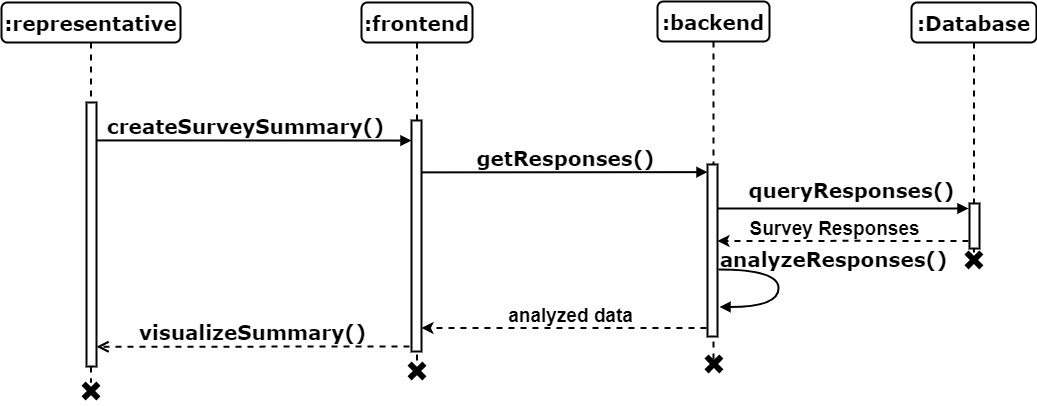

The diagram above was exported from draw.io. Its source (the exported page's mxGraphModel, read from the mxfile embedded in the PNG):
<mxGraphModel dx="1909" dy="1331" grid="0" gridSize="10" guides="1" tooltips="1" connect="1" arrows="1" fold="1" page="0" pageScale="1" pageWidth="1100" pageHeight="850" background="none" math="0" shadow="0">
  <root>
    <mxCell id="0" />
    <mxCell id="1" parent="0" />
    <mxCell id="2" value="createSurveySummary()" style="html=1;verticalAlign=bottom;endArrow=block;entryX=0;entryY=0;labelBackgroundColor=none;fontFamily=Verdana;fontSize=20;edgeStyle=elbowEdgeStyle;elbow=vertical;strokeWidth=2;fontStyle=1;" edge="1" parent="1">
      <mxGeometry x="-0.0537" relative="1" as="geometry">
        <mxPoint x="140" y="6069.929824561404" as="sourcePoint" />
        <mxPoint x="455" y="6070" as="targetPoint" />
        <mxPoint as="offset" />
      </mxGeometry>
    </mxCell>
    <mxCell id="3" value=":frontend" style="shape=umlLifeline;perimeter=lifelinePerimeter;whiteSpace=wrap;html=1;container=1;collapsible=0;recursiveResize=0;outlineConnect=0;rounded=1;shadow=0;comic=0;labelBackgroundColor=none;strokeWidth=2;fontFamily=Verdana;fontSize=20;align=center;fontStyle=1" vertex="1" parent="1">
      <mxGeometry x="405" y="5932" width="111" height="359" as="geometry" />
    </mxCell>
    <mxCell id="4" value="" style="html=1;points=[];perimeter=orthogonalPerimeter;rounded=0;shadow=0;comic=0;labelBackgroundColor=none;strokeWidth=2;fontFamily=Verdana;fontSize=20;align=center;fontStyle=1;whiteSpace=wrap;" vertex="1" parent="3">
      <mxGeometry x="50" y="118" width="10" height="231" as="geometry" />
    </mxCell>
    <mxCell id="5" value=":backend" style="shape=umlLifeline;perimeter=lifelinePerimeter;whiteSpace=wrap;html=1;container=1;collapsible=0;recursiveResize=0;outlineConnect=0;rounded=1;shadow=0;comic=0;labelBackgroundColor=none;strokeWidth=2;fontFamily=Verdana;fontSize=20;align=center;fontStyle=1" vertex="1" parent="1">
      <mxGeometry x="701" y="5931" width="112" height="361" as="geometry" />
    </mxCell>
    <mxCell id="6" value="" style="html=1;points=[];perimeter=orthogonalPerimeter;rounded=0;shadow=0;comic=0;labelBackgroundColor=none;strokeWidth=2;fontFamily=Verdana;fontSize=20;align=center;fontStyle=1;whiteSpace=wrap;" vertex="1" parent="5">
      <mxGeometry x="50" y="163" width="10" height="172" as="geometry" />
    </mxCell>
    <mxCell id="7" value="getResponses()" style="html=1;verticalAlign=bottom;endArrow=block;labelBackgroundColor=none;fontFamily=Verdana;fontSize=20;edgeStyle=elbowEdgeStyle;elbow=vertical;strokeWidth=2;fontStyle=1;exitX=0.961;exitY=0.818;exitDx=0;exitDy=0;exitPerimeter=0;" edge="1" parent="5">
      <mxGeometry x="0.0004" relative="1" as="geometry">
        <mxPoint x="-236.38999999999987" y="170.8699999999999" as="sourcePoint" />
        <mxPoint x="50" y="170" as="targetPoint" />
        <Array as="points" />
        <mxPoint as="offset" />
      </mxGeometry>
    </mxCell>
    <mxCell id="8" value=":Database" style="shape=umlLifeline;perimeter=lifelinePerimeter;whiteSpace=wrap;html=1;container=1;collapsible=0;recursiveResize=0;outlineConnect=0;rounded=1;shadow=0;comic=0;labelBackgroundColor=none;strokeWidth=2;fontFamily=Verdana;fontSize=20;align=center;fontStyle=1" vertex="1" parent="1">
      <mxGeometry x="955" y="5932" width="125" height="254" as="geometry" />
    </mxCell>
    <mxCell id="9" value=":representative" style="shape=umlLifeline;perimeter=lifelinePerimeter;whiteSpace=wrap;html=1;container=1;collapsible=0;recursiveResize=0;outlineConnect=0;rounded=1;shadow=0;comic=0;labelBackgroundColor=none;strokeWidth=2;fontFamily=Verdana;fontSize=20;align=center;fontStyle=1" vertex="1" parent="1">
      <mxGeometry x="45" y="5932" width="179" height="380" as="geometry" />
    </mxCell>
    <mxCell id="10" value="" style="html=1;points=[];perimeter=orthogonalPerimeter;rounded=0;shadow=0;comic=0;labelBackgroundColor=none;strokeWidth=2;fontFamily=Verdana;fontSize=20;align=center;fontStyle=1;whiteSpace=wrap;" vertex="1" parent="9">
      <mxGeometry x="85" y="100" width="10" height="264" as="geometry" />
    </mxCell>
    <mxCell id="11" value="" style="html=1;points=[];perimeter=orthogonalPerimeter;rounded=0;shadow=0;comic=0;labelBackgroundColor=none;strokeWidth=2;fontFamily=Verdana;fontSize=20;align=center;fontStyle=1;whiteSpace=wrap;" vertex="1" parent="1">
      <mxGeometry x="1013" y="6133" width="10" height="45" as="geometry" />
    </mxCell>
    <mxCell id="12" value="queryResponses()" style="html=1;verticalAlign=bottom;endArrow=block;labelBackgroundColor=none;fontFamily=Verdana;fontSize=20;edgeStyle=elbowEdgeStyle;elbow=vertical;strokeWidth=2;fontStyle=1;" edge="1" parent="1">
      <mxGeometry x="0.0629" y="4" relative="1" as="geometry">
        <mxPoint x="761" y="6138" as="sourcePoint" />
        <mxPoint x="1012" y="6138" as="targetPoint" />
        <Array as="points">
          <mxPoint x="923" y="6138" />
        </Array>
        <mxPoint as="offset" />
      </mxGeometry>
    </mxCell>
    <mxCell id="13" value="" style="shape=cross;whiteSpace=wrap;html=1;fillColor=#000000;rotation=45;strokeWidth=2;fontSize=20;" vertex="1" parent="1">
      <mxGeometry x="451" y="6291" width="19" height="19" as="geometry" />
    </mxCell>
    <mxCell id="14" value="" style="shape=cross;whiteSpace=wrap;html=1;fillColor=#000000;rotation=45;strokeWidth=2;fontSize=20;" vertex="1" parent="1">
      <mxGeometry x="125" y="6311" width="19" height="19" as="geometry" />
    </mxCell>
    <mxCell id="15" value="" style="shape=cross;whiteSpace=wrap;html=1;fillColor=#000000;rotation=45;strokeWidth=2;fontSize=20;" vertex="1" parent="1">
      <mxGeometry x="1007.9350288425444" y="6179.935028842545" width="19" height="19" as="geometry" />
    </mxCell>
    <mxCell id="16" value="" style="shape=cross;whiteSpace=wrap;html=1;fillColor=#000000;rotation=45;strokeWidth=2;fontSize=20;" vertex="1" parent="1">
      <mxGeometry x="747.9350288425444" y="6283.935028842545" width="19" height="19" as="geometry" />
    </mxCell>
    <mxCell id="17" value="" style="group" vertex="1" connectable="0" parent="1">
      <mxGeometry x="761" y="6141" width="251" height="35" as="geometry" />
    </mxCell>
    <mxCell id="18" style="edgeStyle=orthogonalEdgeStyle;rounded=0;orthogonalLoop=1;jettySize=auto;html=1;entryX=1;entryY=0.259;entryDx=0;entryDy=0;entryPerimeter=0;strokeWidth=2;dashed=1;" edge="1" parent="17">
      <mxGeometry relative="1" as="geometry">
        <mxPoint x="250.99999999999997" y="29.40000000000009" as="sourcePoint" />
        <mxPoint y="29.440000000000055" as="targetPoint" />
        <Array as="points">
          <mxPoint x="126.0627802690583" y="29" />
        </Array>
      </mxGeometry>
    </mxCell>
    <mxCell id="19" value="&lt;b&gt;&lt;font style=&quot;font-size: 19px;&quot;&gt;Survey Responses&lt;/font&gt;&lt;/b&gt;" style="text;html=1;align=center;verticalAlign=middle;resizable=0;points=[];autosize=1;strokeColor=none;fillColor=none;" vertex="1" parent="17">
      <mxGeometry x="22.511210762331835" width="188" height="35" as="geometry" />
    </mxCell>
    <mxCell id="20" value="analyzeResponses()" style="html=1;verticalAlign=bottom;endArrow=block;labelBackgroundColor=none;fontFamily=Verdana;fontSize=20;elbow=vertical;edgeStyle=orthogonalEdgeStyle;curved=1;exitX=1;exitY=0.14;exitPerimeter=0;strokeWidth=2;fontStyle=1;exitDx=0;exitDy=0;entryX=1.099;entryY=0.303;entryDx=0;entryDy=0;entryPerimeter=0;" edge="1" parent="1">
      <mxGeometry x="-0.1822" y="55" relative="1" as="geometry">
        <mxPoint x="762" y="6199" as="sourcePoint" />
        <mxPoint x="762.99" y="6236.49" as="targetPoint" />
        <Array as="points">
          <mxPoint x="822" y="6198.8" />
          <mxPoint x="822" y="6236.8" />
        </Array>
        <mxPoint as="offset" />
      </mxGeometry>
    </mxCell>
    <mxCell id="21" value="" style="group" vertex="1" connectable="0" parent="1">
      <mxGeometry x="465" y="6228" width="285" height="35" as="geometry" />
    </mxCell>
    <mxCell id="22" style="edgeStyle=orthogonalEdgeStyle;rounded=0;orthogonalLoop=1;jettySize=auto;html=1;entryX=1;entryY=0.259;entryDx=0;entryDy=0;entryPerimeter=0;strokeWidth=2;dashed=1;" edge="1" parent="21">
      <mxGeometry relative="1" as="geometry">
        <mxPoint x="285" y="29.40000000000009" as="sourcePoint" />
        <mxPoint y="29.440000000000055" as="targetPoint" />
        <Array as="points">
          <mxPoint x="143.13901345291478" y="29" />
        </Array>
      </mxGeometry>
    </mxCell>
    <mxCell id="23" value="&lt;b&gt;&lt;font style=&quot;font-size: 19px;&quot;&gt;analyzed data&lt;/font&gt;&lt;/b&gt;" style="text;html=1;align=center;verticalAlign=middle;resizable=0;points=[];autosize=1;strokeColor=none;fillColor=none;" vertex="1" parent="21">
      <mxGeometry x="77.00448430493273" width="143" height="35" as="geometry" />
    </mxCell>
    <mxCell id="24" value="visualizeSummary()" style="html=1;verticalAlign=bottom;endArrow=open;dashed=1;endSize=8;labelBackgroundColor=none;fontFamily=Verdana;fontSize=20;edgeStyle=elbowEdgeStyle;elbow=vertical;strokeWidth=2;fontStyle=1;exitX=0.01;exitY=0.129;exitDx=0;exitDy=0;exitPerimeter=0;" edge="1" parent="1">
      <mxGeometry relative="1" as="geometry">
        <mxPoint x="140" y="6277" as="targetPoint" />
        <Array as="points">
          <mxPoint x="289.9000000000001" y="6276.264999999999" />
        </Array>
        <mxPoint x="453" y="6276" as="sourcePoint" />
      </mxGeometry>
    </mxCell>
  </root>
</mxGraphModel>